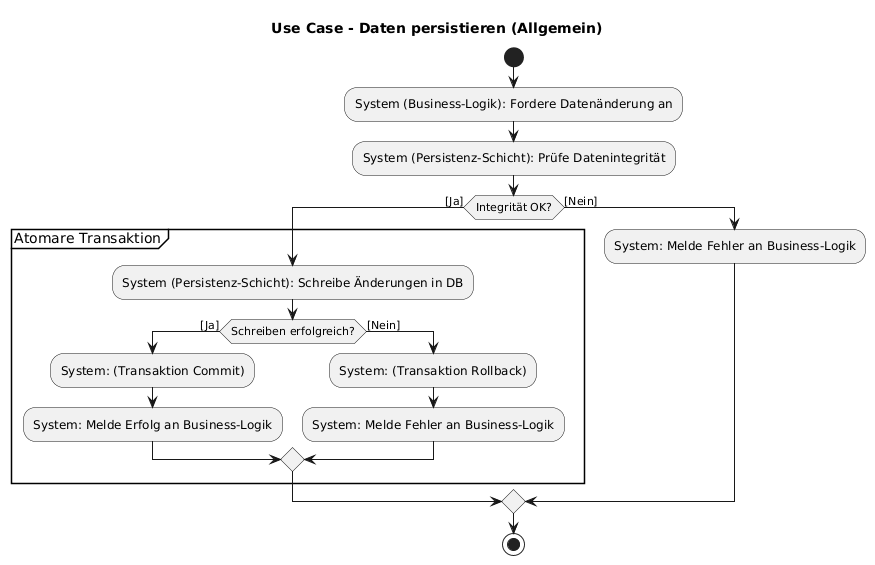

The diagram above was rendered by PlantUML. Its source (embedded in the PNG):
@startuml
' Titel: Aktivitätsdiagramm für Use Case - Daten persistieren
title Use Case - Daten persistieren (Allgemein)

start

:System (Business-Logik): Fordere Datenänderung an;
:System (Persistenz-Schicht): Prüfe Datenintegrität;

if (Integrität OK?) then ([Ja])
group Atomare Transaktion
:System (Persistenz-Schicht): Schreibe Änderungen in DB;
if (Schreiben erfolgreich?) then ([Ja])
:System: (Transaktion Commit);
:System: Melde Erfolg an Business-Logik;
else ([Nein])
:System: (Transaktion Rollback);
:System: Melde Fehler an Business-Logik;
endif
end group
else ([Nein])
:System: Melde Fehler an Business-Logik;
endif

stop
@enduml